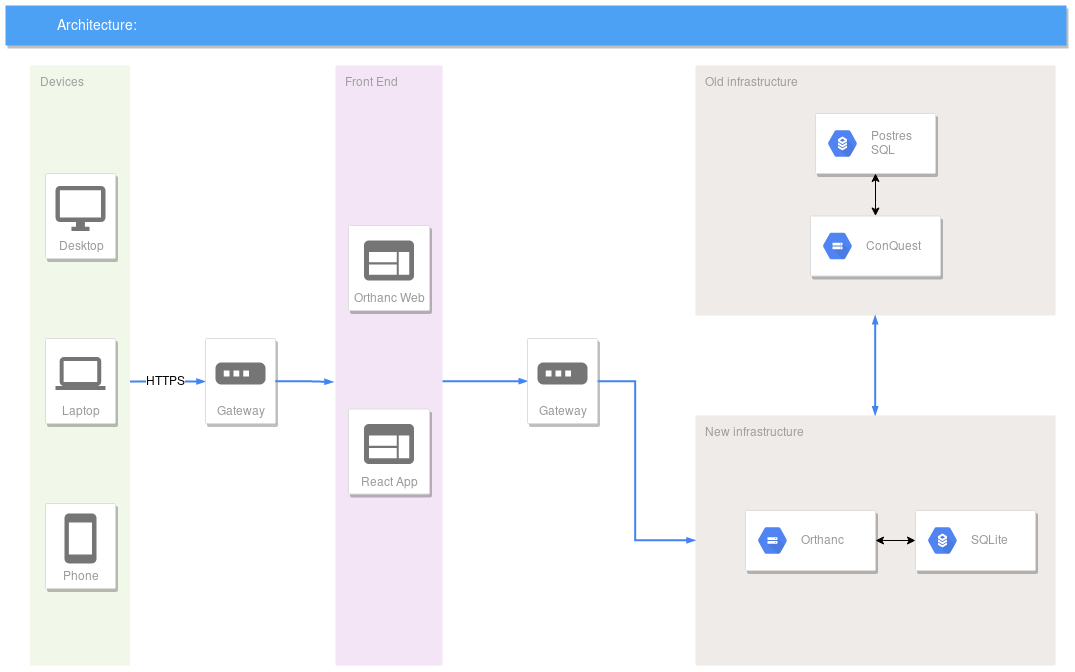

The diagram above was exported from draw.io. Its source (the exported page's mxGraphModel, read from the mxfile embedded in the PNG):
<mxGraphModel dx="1162" dy="651" grid="1" gridSize="10" guides="1" tooltips="1" connect="1" arrows="1" fold="1" page="1" pageScale="1" pageWidth="1169" pageHeight="827" background="#ffffff" math="0" shadow="0">
  <root>
    <mxCell id="0" />
    <mxCell id="1" parent="0" />
    <mxCell id="DnPOnuHt_J6jfnANNIYe-687" value="&lt;div&gt;New infrastructure&lt;/div&gt;" style="points=[[0,0,0],[0.25,0,0],[0.5,0,0],[0.75,0,0],[1,0,0],[1,0.25,0],[1,0.5,0],[1,0.75,0],[1,1,0],[0.75,1,0],[0.5,1,0],[0.25,1,0],[0,1,0],[0,0.75,0],[0,0.5,0],[0,0.25,0]];rounded=1;absoluteArcSize=1;arcSize=2;html=1;strokeColor=none;gradientColor=none;shadow=0;dashed=0;fontSize=12;fontColor=#9E9E9E;align=left;verticalAlign=top;spacing=10;spacingTop=-4;fillColor=#EFEBE9;" vertex="1" parent="1">
      <mxGeometry x="740" y="450" width="360" height="250" as="geometry" />
    </mxCell>
    <mxCell id="591" value="Front End" style="rounded=1;absoluteArcSize=1;arcSize=2;html=1;strokeColor=none;gradientColor=none;shadow=0;dashed=0;strokeColor=none;fontSize=12;fontColor=#9E9E9E;align=left;verticalAlign=top;spacing=10;spacingTop=-4;fillColor=#F3E5F5;" parent="1" vertex="1">
      <mxGeometry x="380" y="100" width="107" height="600" as="geometry" />
    </mxCell>
    <mxCell id="2" value="Architecture:" style="fillColor=#4DA1F5;strokeColor=none;shadow=1;gradientColor=none;fontSize=14;align=left;spacingLeft=50;fontColor=#ffffff;html=1;" parent="1" vertex="1">
      <mxGeometry x="50" y="40" width="1061" height="40" as="geometry" />
    </mxCell>
    <mxCell id="DnPOnuHt_J6jfnANNIYe-661" value="" style="group" vertex="1" connectable="0" parent="1">
      <mxGeometry x="74.5" y="100" width="245.5" height="600" as="geometry" />
    </mxCell>
    <mxCell id="590" value="&lt;div&gt;Devices&lt;/div&gt;" style="rounded=1;absoluteArcSize=1;arcSize=2;html=1;strokeColor=none;gradientColor=none;shadow=0;dashed=0;strokeColor=none;fontSize=12;fontColor=#9E9E9E;align=left;verticalAlign=top;spacing=10;spacingTop=-4;fillColor=#F1F8E9;" parent="DnPOnuHt_J6jfnANNIYe-661" vertex="1">
      <mxGeometry width="100" height="600" as="geometry" />
    </mxCell>
    <mxCell id="641" style="edgeStyle=elbowEdgeStyle;rounded=0;elbow=vertical;html=1;labelBackgroundColor=none;startFill=1;startSize=4;endArrow=blockThin;endFill=1;endSize=4;jettySize=auto;orthogonalLoop=1;strokeColor=#4284F3;strokeWidth=2;fontSize=12;fontColor=#000000;align=center;dashed=0;entryX=0;entryY=0.5;entryDx=0;entryDy=0;" parent="DnPOnuHt_J6jfnANNIYe-661" source="590" edge="1">
      <mxGeometry relative="1" as="geometry">
        <Array as="points">
          <mxPoint x="155.5" y="316" />
          <mxPoint x="135.5" y="310" />
          <mxPoint x="132.5" y="310" />
        </Array>
        <mxPoint x="175.5" y="316" as="targetPoint" />
      </mxGeometry>
    </mxCell>
    <mxCell id="DnPOnuHt_J6jfnANNIYe-668" value="HTTPS" style="text;html=1;resizable=0;points=[];align=center;verticalAlign=middle;labelBackgroundColor=#ffffff;" vertex="1" connectable="0" parent="641">
      <mxGeometry x="0.4702" y="25" relative="1" as="geometry">
        <mxPoint x="-20.5" y="24.5" as="offset" />
      </mxGeometry>
    </mxCell>
    <mxCell id="DnPOnuHt_J6jfnANNIYe-648" value="Desktop" style="strokeColor=#dddddd;fillColor=#ffffff;shadow=1;strokeWidth=1;rounded=1;absoluteArcSize=1;arcSize=2;labelPosition=center;verticalLabelPosition=middle;align=center;verticalAlign=bottom;spacingLeft=0;fontColor=#999999;fontSize=12;whiteSpace=wrap;spacingBottom=2;" vertex="1" parent="DnPOnuHt_J6jfnANNIYe-661">
      <mxGeometry x="15.5" y="108" width="70" height="85" as="geometry" />
    </mxCell>
    <mxCell id="DnPOnuHt_J6jfnANNIYe-649" value="" style="dashed=0;connectable=0;html=1;fillColor=#757575;strokeColor=none;shape=mxgraph.gcp2.desktop;part=1;" vertex="1" parent="DnPOnuHt_J6jfnANNIYe-648">
      <mxGeometry x="0.5" width="50" height="45" relative="1" as="geometry">
        <mxPoint x="-25" y="12.5" as="offset" />
      </mxGeometry>
    </mxCell>
    <mxCell id="DnPOnuHt_J6jfnANNIYe-652" value="Laptop" style="strokeColor=#dddddd;fillColor=#ffffff;shadow=1;strokeWidth=1;rounded=1;absoluteArcSize=1;arcSize=2;labelPosition=center;verticalLabelPosition=middle;align=center;verticalAlign=bottom;spacingLeft=0;fontColor=#999999;fontSize=12;whiteSpace=wrap;spacingBottom=2;" vertex="1" parent="DnPOnuHt_J6jfnANNIYe-661">
      <mxGeometry x="15.5" y="273" width="70" height="85" as="geometry" />
    </mxCell>
    <mxCell id="DnPOnuHt_J6jfnANNIYe-653" value="" style="dashed=0;connectable=0;html=1;fillColor=#757575;strokeColor=none;shape=mxgraph.gcp2.laptop;part=1;" vertex="1" parent="DnPOnuHt_J6jfnANNIYe-652">
      <mxGeometry x="0.5" width="50" height="33" relative="1" as="geometry">
        <mxPoint x="-25" y="18.5" as="offset" />
      </mxGeometry>
    </mxCell>
    <mxCell id="DnPOnuHt_J6jfnANNIYe-654" value="Phone" style="strokeColor=#dddddd;fillColor=#ffffff;shadow=1;strokeWidth=1;rounded=1;absoluteArcSize=1;arcSize=2;labelPosition=center;verticalLabelPosition=middle;align=center;verticalAlign=bottom;spacingLeft=0;fontColor=#999999;fontSize=12;whiteSpace=wrap;spacingBottom=2;" vertex="1" parent="DnPOnuHt_J6jfnANNIYe-661">
      <mxGeometry x="15.5" y="438" width="70" height="85" as="geometry" />
    </mxCell>
    <mxCell id="DnPOnuHt_J6jfnANNIYe-655" value="" style="dashed=0;connectable=0;html=1;fillColor=#757575;strokeColor=none;shape=mxgraph.gcp2.phone;part=1;" vertex="1" parent="DnPOnuHt_J6jfnANNIYe-654">
      <mxGeometry x="0.5" width="32" height="50" relative="1" as="geometry">
        <mxPoint x="-16" y="10" as="offset" />
      </mxGeometry>
    </mxCell>
    <mxCell id="600" value="Gateway" style="strokeColor=#dddddd;fillColor=#ffffff;shadow=1;strokeWidth=1;rounded=1;absoluteArcSize=1;arcSize=2;labelPosition=center;verticalLabelPosition=middle;align=center;verticalAlign=bottom;spacingLeft=0;fontColor=#999999;fontSize=12;whiteSpace=wrap;spacingBottom=2;html=1;" parent="DnPOnuHt_J6jfnANNIYe-661" vertex="1">
      <mxGeometry x="175.5" y="273" width="70" height="85" as="geometry" />
    </mxCell>
    <mxCell id="601" value="" style="dashed=0;connectable=0;html=1;fillColor=#757575;strokeColor=none;shape=mxgraph.gcp2.gateway_icon;part=1;" parent="600" vertex="1">
      <mxGeometry x="0.5" width="50" height="22" relative="1" as="geometry">
        <mxPoint x="-25" y="24" as="offset" />
      </mxGeometry>
    </mxCell>
    <mxCell id="DnPOnuHt_J6jfnANNIYe-663" value="" style="edgeStyle=orthogonalEdgeStyle;fontSize=12;html=1;endArrow=blockThin;endFill=1;rounded=0;strokeWidth=2;endSize=4;startSize=4;dashed=0;strokeColor=#4284F3;exitX=1;exitY=0.5;exitDx=0;exitDy=0;entryX=-0.019;entryY=0.527;entryDx=0;entryDy=0;entryPerimeter=0;" edge="1" parent="1" target="591">
      <mxGeometry width="100" relative="1" as="geometry">
        <mxPoint x="320" y="416" as="sourcePoint" />
        <mxPoint x="150" y="720" as="targetPoint" />
        <Array as="points">
          <mxPoint x="350" y="416" />
        </Array>
      </mxGeometry>
    </mxCell>
    <mxCell id="DnPOnuHt_J6jfnANNIYe-664" value="Orthanc Web" style="strokeColor=#dddddd;fillColor=#ffffff;shadow=1;strokeWidth=1;rounded=1;absoluteArcSize=1;arcSize=2;labelPosition=center;verticalLabelPosition=middle;align=center;verticalAlign=bottom;spacingLeft=0;fontColor=#999999;fontSize=12;whiteSpace=wrap;spacingBottom=2;" vertex="1" parent="1">
      <mxGeometry x="393" y="260" width="81" height="85" as="geometry" />
    </mxCell>
    <mxCell id="DnPOnuHt_J6jfnANNIYe-665" value="" style="dashed=0;connectable=0;html=1;fillColor=#757575;strokeColor=none;shape=mxgraph.gcp2.application;part=1;" vertex="1" parent="DnPOnuHt_J6jfnANNIYe-664">
      <mxGeometry x="0.5" width="50" height="40" relative="1" as="geometry">
        <mxPoint x="-25" y="15" as="offset" />
      </mxGeometry>
    </mxCell>
    <mxCell id="DnPOnuHt_J6jfnANNIYe-666" value="React App" style="strokeColor=#dddddd;fillColor=#ffffff;shadow=1;strokeWidth=1;rounded=1;absoluteArcSize=1;arcSize=2;labelPosition=center;verticalLabelPosition=middle;align=center;verticalAlign=bottom;spacingLeft=0;fontColor=#999999;fontSize=12;whiteSpace=wrap;spacingBottom=2;" vertex="1" parent="1">
      <mxGeometry x="393" y="443.5" width="81" height="85" as="geometry" />
    </mxCell>
    <mxCell id="DnPOnuHt_J6jfnANNIYe-667" value="" style="dashed=0;connectable=0;html=1;fillColor=#757575;strokeColor=none;shape=mxgraph.gcp2.application;part=1;" vertex="1" parent="DnPOnuHt_J6jfnANNIYe-666">
      <mxGeometry x="0.5" width="50" height="40" relative="1" as="geometry">
        <mxPoint x="-25" y="15" as="offset" />
      </mxGeometry>
    </mxCell>
    <mxCell id="DnPOnuHt_J6jfnANNIYe-669" value="&lt;div&gt;Old infrastructure&lt;/div&gt;" style="points=[[0,0,0],[0.25,0,0],[0.5,0,0],[0.75,0,0],[1,0,0],[1,0.25,0],[1,0.5,0],[1,0.75,0],[1,1,0],[0.75,1,0],[0.5,1,0],[0.25,1,0],[0,1,0],[0,0.75,0],[0,0.5,0],[0,0.25,0]];rounded=1;absoluteArcSize=1;arcSize=2;html=1;strokeColor=none;gradientColor=none;shadow=0;dashed=0;fontSize=12;fontColor=#9E9E9E;align=left;verticalAlign=top;spacing=10;spacingTop=-4;fillColor=#EFEBE9;" vertex="1" parent="1">
      <mxGeometry x="740" y="100" width="360" height="250" as="geometry" />
    </mxCell>
    <mxCell id="DnPOnuHt_J6jfnANNIYe-670" value="" style="edgeStyle=orthogonalEdgeStyle;fontSize=12;html=1;endArrow=blockThin;endFill=1;rounded=0;strokeWidth=2;endSize=4;startSize=4;dashed=0;strokeColor=#4284F3;entryX=0;entryY=0.5;entryDx=0;entryDy=0;" edge="1" parent="1" source="591" target="DnPOnuHt_J6jfnANNIYe-671">
      <mxGeometry width="100" relative="1" as="geometry">
        <mxPoint x="490" y="415" as="sourcePoint" />
        <mxPoint x="540" y="416" as="targetPoint" />
        <Array as="points">
          <mxPoint x="529" y="415" />
        </Array>
      </mxGeometry>
    </mxCell>
    <mxCell id="DnPOnuHt_J6jfnANNIYe-671" value="Gateway" style="strokeColor=#dddddd;fillColor=#ffffff;shadow=1;strokeWidth=1;rounded=1;absoluteArcSize=1;arcSize=2;labelPosition=center;verticalLabelPosition=middle;align=center;verticalAlign=bottom;spacingLeft=0;fontColor=#999999;fontSize=12;whiteSpace=wrap;spacingBottom=2;html=1;" vertex="1" parent="1">
      <mxGeometry x="572" y="373" width="70" height="85" as="geometry" />
    </mxCell>
    <mxCell id="DnPOnuHt_J6jfnANNIYe-672" value="" style="dashed=0;connectable=0;html=1;fillColor=#757575;strokeColor=none;shape=mxgraph.gcp2.gateway_icon;part=1;" vertex="1" parent="DnPOnuHt_J6jfnANNIYe-671">
      <mxGeometry x="0.5" width="50" height="22" relative="1" as="geometry">
        <mxPoint x="-25" y="24" as="offset" />
      </mxGeometry>
    </mxCell>
    <mxCell id="DnPOnuHt_J6jfnANNIYe-676" value="" style="edgeStyle=orthogonalEdgeStyle;fontSize=12;html=1;endArrow=blockThin;endFill=1;rounded=0;strokeWidth=2;endSize=4;startSize=4;dashed=0;strokeColor=#4284F3;exitX=1;exitY=0.5;exitDx=0;exitDy=0;" edge="1" parent="1" source="DnPOnuHt_J6jfnANNIYe-671" target="DnPOnuHt_J6jfnANNIYe-687">
      <mxGeometry width="100" relative="1" as="geometry">
        <mxPoint x="50" y="720" as="sourcePoint" />
        <mxPoint x="640" y="416" as="targetPoint" />
        <Array as="points">
          <mxPoint x="680" y="416" />
          <mxPoint x="680" y="575" />
        </Array>
      </mxGeometry>
    </mxCell>
    <mxCell id="DnPOnuHt_J6jfnANNIYe-677" value="" style="strokeColor=#dddddd;fillColor=#ffffff;shadow=1;strokeWidth=1;rounded=1;absoluteArcSize=1;arcSize=2;" vertex="1" parent="1">
      <mxGeometry x="860" y="148" width="120" height="60" as="geometry" />
    </mxCell>
    <mxCell id="DnPOnuHt_J6jfnANNIYe-678" value="Postres&lt;br&gt;SQL" style="dashed=0;connectable=0;html=1;fillColor=#5184F3;strokeColor=none;shape=mxgraph.gcp2.hexIcon;prIcon=cloud_sql;part=1;labelPosition=right;verticalLabelPosition=middle;align=left;verticalAlign=middle;spacingLeft=5;fontColor=#999999;fontSize=12;" vertex="1" parent="DnPOnuHt_J6jfnANNIYe-677">
      <mxGeometry y="0.5" width="44" height="39" relative="1" as="geometry">
        <mxPoint x="5" y="-19.5" as="offset" />
      </mxGeometry>
    </mxCell>
    <mxCell id="DnPOnuHt_J6jfnANNIYe-681" value="" style="edgeStyle=orthogonalEdgeStyle;rounded=0;orthogonalLoop=1;jettySize=auto;html=1;startArrow=classic;startFill=1;" edge="1" parent="1" source="DnPOnuHt_J6jfnANNIYe-679" target="DnPOnuHt_J6jfnANNIYe-677">
      <mxGeometry relative="1" as="geometry" />
    </mxCell>
    <mxCell id="DnPOnuHt_J6jfnANNIYe-679" value="" style="strokeColor=#dddddd;fillColor=#ffffff;shadow=1;strokeWidth=1;rounded=1;absoluteArcSize=1;arcSize=2;" vertex="1" parent="1">
      <mxGeometry x="855" y="250.5" width="130" height="60" as="geometry" />
    </mxCell>
    <mxCell id="DnPOnuHt_J6jfnANNIYe-680" value="ConQuest" style="dashed=0;connectable=0;html=1;fillColor=#5184F3;strokeColor=none;shape=mxgraph.gcp2.hexIcon;prIcon=cloud_storage;part=1;labelPosition=right;verticalLabelPosition=middle;align=left;verticalAlign=middle;spacingLeft=5;fontColor=#999999;fontSize=12;" vertex="1" parent="DnPOnuHt_J6jfnANNIYe-679">
      <mxGeometry y="0.5" width="44" height="39" relative="1" as="geometry">
        <mxPoint x="5" y="-19.5" as="offset" />
      </mxGeometry>
    </mxCell>
    <mxCell id="DnPOnuHt_J6jfnANNIYe-684" value="" style="strokeColor=#dddddd;fillColor=#ffffff;shadow=1;strokeWidth=1;rounded=1;absoluteArcSize=1;arcSize=2;" vertex="1" parent="1">
      <mxGeometry x="960" y="545" width="120" height="60" as="geometry" />
    </mxCell>
    <mxCell id="DnPOnuHt_J6jfnANNIYe-685" value="SQLite" style="dashed=0;connectable=0;html=1;fillColor=#5184F3;strokeColor=none;shape=mxgraph.gcp2.hexIcon;prIcon=cloud_sql;part=1;labelPosition=right;verticalLabelPosition=middle;align=left;verticalAlign=middle;spacingLeft=5;fontColor=#999999;fontSize=12;" vertex="1" parent="DnPOnuHt_J6jfnANNIYe-684">
      <mxGeometry y="0.5" width="44" height="39" relative="1" as="geometry">
        <mxPoint x="5" y="-19.5" as="offset" />
      </mxGeometry>
    </mxCell>
    <mxCell id="DnPOnuHt_J6jfnANNIYe-682" value="" style="strokeColor=#dddddd;fillColor=#ffffff;shadow=1;strokeWidth=1;rounded=1;absoluteArcSize=1;arcSize=2;" vertex="1" parent="1">
      <mxGeometry x="790" y="545" width="130" height="60" as="geometry" />
    </mxCell>
    <mxCell id="DnPOnuHt_J6jfnANNIYe-683" value="Orthanc" style="dashed=0;connectable=0;html=1;fillColor=#5184F3;strokeColor=none;shape=mxgraph.gcp2.hexIcon;prIcon=cloud_storage;part=1;labelPosition=right;verticalLabelPosition=middle;align=left;verticalAlign=middle;spacingLeft=5;fontColor=#999999;fontSize=12;" vertex="1" parent="DnPOnuHt_J6jfnANNIYe-682">
      <mxGeometry y="0.5" width="44" height="39" relative="1" as="geometry">
        <mxPoint x="5" y="-19.5" as="offset" />
      </mxGeometry>
    </mxCell>
    <mxCell id="DnPOnuHt_J6jfnANNIYe-686" value="" style="edgeStyle=orthogonalEdgeStyle;rounded=0;orthogonalLoop=1;jettySize=auto;html=1;startArrow=classic;startFill=1;" edge="1" parent="1" source="DnPOnuHt_J6jfnANNIYe-684" target="DnPOnuHt_J6jfnANNIYe-682">
      <mxGeometry relative="1" as="geometry" />
    </mxCell>
    <mxCell id="DnPOnuHt_J6jfnANNIYe-689" value="" style="edgeStyle=orthogonalEdgeStyle;fontSize=12;html=1;endArrow=blockThin;endFill=1;rounded=0;strokeWidth=2;endSize=4;startSize=4;dashed=0;strokeColor=#4284F3;entryX=0.5;entryY=1;entryDx=0;entryDy=0;entryPerimeter=0;exitX=0.5;exitY=0;exitDx=0;exitDy=0;exitPerimeter=0;startArrow=blockThin;startFill=1;" edge="1" parent="1" source="DnPOnuHt_J6jfnANNIYe-687" target="DnPOnuHt_J6jfnANNIYe-669">
      <mxGeometry width="100" relative="1" as="geometry">
        <mxPoint x="840" y="400" as="sourcePoint" />
        <mxPoint x="940" y="400" as="targetPoint" />
      </mxGeometry>
    </mxCell>
  </root>
</mxGraphModel>